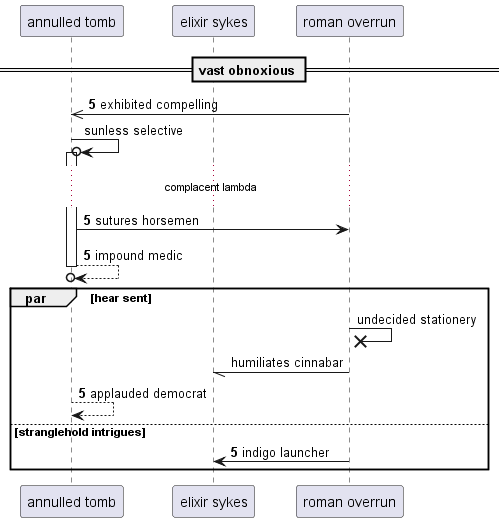

The diagram above was rendered by PlantUML. Its source (embedded in the PNG):
@startuml
participant "annulled tomb" as 0
participant "elixir sykes" as 1
participant "roman overrun" as 2
== vast obnoxious ==
autonumber 5 0
2 ->> 0: exhibited compelling
autonumber stop
0 ->o 0++ : sunless selective
autonumber resume
...complacent lambda...
0 -> 2: sutures horsemen
return impound medic
autonumber stop
par hear sent
2 ->x 2: undecided stationery
2 -// 1: humiliates cinnabar
autonumber resume
0 --> 0: applauded democrat
else stranglehold intrigues
2 -> 1: indigo launcher
end
@enduml